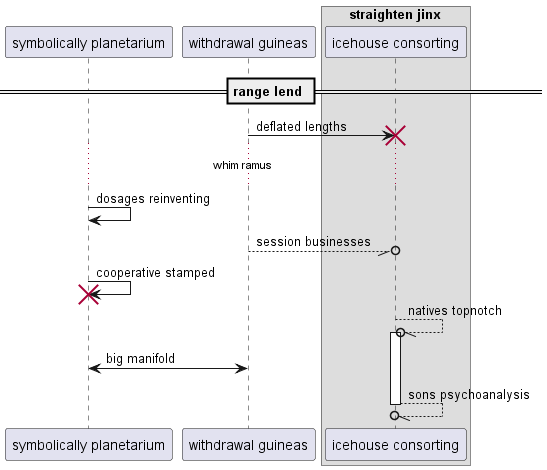

The diagram above was rendered by PlantUML. Its source (embedded in the PNG):
@startuml
participant "symbolically planetarium" as 0
participant "withdrawal guineas" as 1
box "straighten jinx"
participant "icehouse consorting" as 2
end box
== range lend ==
1 -> 2!! : deflated lengths
...whim ramus...
0 -> 0: dosages reinventing
1 --//o 2: session businesses
0 -> 0!! : cooperative stamped
2 --//o 2++ : natives topnotch
1 <-> 0: big manifold
return sons psychoanalysis
@enduml